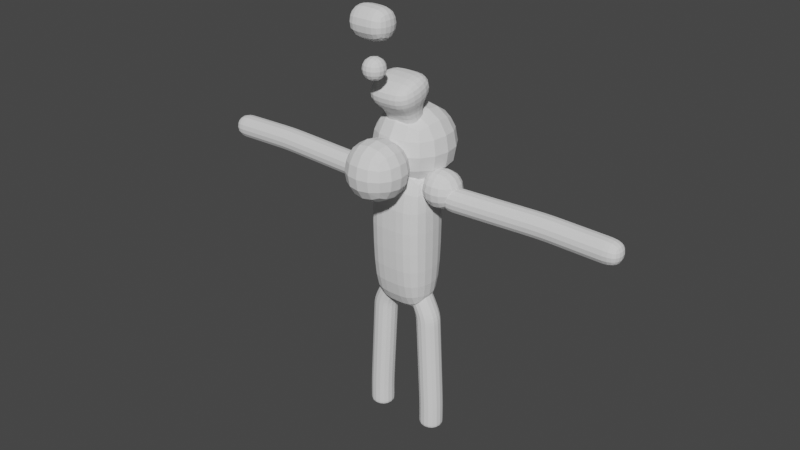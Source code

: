 # Source: 0623_CreatureDoodle.blend  (saved by Blender 3.6.13; exported with 4.5.12 LTS)
import bpy
from mathutils import Matrix  # noqa: F401  (used for matrix-valued properties, if any)

bpy.ops.wm.read_factory_settings(use_empty=True)
scene = bpy.context.scene
scene.name = 'Scene'

# ---- collections
col_collection = bpy.data.collections.new('Collection'); scene.collection.children.link(col_collection)
col_refimages = bpy.data.collections.new('RefImages'); scene.collection.children.link(col_refimages)
col_origin = bpy.data.collections.new('Origin'); scene.collection.children.link(col_origin)

# ---- world
world_world = bpy.data.worlds.new('World'); scene.world = world_world
world_world.use_nodes = True; world_world.node_tree.nodes.clear()
_N = world_world.node_tree.nodes; _L = world_world.node_tree.links
n0 = _N.new('ShaderNodeOutputWorld'); n0.name = 'World Output'; n0.location = (300, 300)
n1 = _N.new('ShaderNodeBackground'); n1.name = 'Background'; n1.location = (10, 300)
n1.inputs[0].default_value = (0.05088, 0.05088, 0.05088, 1.0)
_L.new(n1.outputs[0], n0.inputs[0])
n0.is_active_output = True
world_world.color = (0.05088, 0.05088, 0.05088)
world_world.use_sun_shadow = False
world_world.sun_shadow_jitter_overblur = 0.0

# ---- meshes
me_cube = bpy.data.meshes.new('Cube')
me_cube.from_pydata([(-0.3369, -0.3369, -0.3369), (-0.3369, -0.3369, 0.3369), (-0.3369, 0.3369, -0.3369), (-0.3369, 0.3369, 0.3369), (0.3369, -0.3369, -0.3369), (0.3369, -0.3369, 0.3369), (0.3369, 0.3369, -0.3369), (0.3369, 0.3369, 0.3369), (-0.386, 0.1999, -0.386), (-0.4107, 6.275e-10, -0.4107), (-0.386, -0.1999, -0.386), (-0.386, -0.386, -0.1999), (-0.4107, -0.4107, -1.255e-09), (-0.386, -0.386, 0.1999), (-0.386, -0.1999, 0.386), (-0.4107, -4.392e-09, 0.4107), (-0.386, 0.1999, 0.386), (-0.386, 0.386, 0.1999), (-0.4107, 0.4107, -1.882e-09), (-0.386, 0.386, -0.1999), (0.1999, 0.386, -0.386), (1.067e-08, 0.4107, -0.4107), (-0.1999, 0.386, -0.386), (-0.1999, 0.386, 0.386), (-3.765e-09, 0.4107, 0.4107), (0.1999, 0.386, 0.386), (0.386, 0.386, 0.1999), (0.4107, 0.4107, -1.882e-09), (0.386, 0.386, -0.1999), (0.386, -0.1999, -0.386), (0.4107, -1.129e-08, -0.4107), (0.386, 0.1999, -0.386), (0.386, 0.1999, 0.386), (0.4107, -1.255e-09, 0.4107), (0.386, -0.1999, 0.386), (0.386, -0.386, 0.1999), (0.4107, -0.4107, -1.882e-09), (0.386, -0.386, -0.1999), (-0.1999, -0.386, -0.386), (-8.157e-09, -0.4107, -0.4107), (0.1999, -0.386, -0.386), (0.1999, -0.386, 0.386), (-6.275e-10, -0.4107, 0.4107), (-0.1999, -0.386, 0.386), (-0.4912, -0.213, -0.213), (-0.5268, -0.2245, -3.765e-09), (-0.4912, -0.213, 0.213), (-0.5268, 6.902e-09, -0.2245), (-0.5656, -8.157e-09, 3.765e-09), (-0.5268, -3.765e-09, 0.2245), (-0.4912, 0.213, -0.213), (-0.5268, 0.2245, 7.53e-09), (-0.4912, 0.213, 0.213), (-0.213, 0.4912, -0.213), (-0.2245, 0.5268, -6.275e-09), (-0.213, 0.4912, 0.213), (1.694e-08, 0.5268, -0.2245), (6.275e-09, 0.5656, 3.137e-09), (-3.765e-09, 0.5268, 0.2245), (0.213, 0.4912, -0.213), (0.2245, 0.5268, 5.02e-09), (0.213, 0.4912, 0.213), (0.4912, 0.213, -0.213), (0.5268, 0.2245, -6.275e-09), (0.4912, 0.213, 0.213), (0.5268, -1.945e-08, -0.2245), (0.5656, -8.785e-09, 3.765e-09), (0.5268, 3.765e-09, 0.2245), (0.4912, -0.213, -0.213), (0.5268, -0.2245, 5.02e-09), (0.4912, -0.213, 0.213), (0.213, -0.4912, -0.213), (0.2245, -0.5268, -6.275e-09), (0.213, -0.4912, 0.213), (-1.694e-08, -0.5268, -0.2245), (-6.275e-09, -0.5656, 3.137e-09), (3.765e-09, -0.5268, 0.2245), (-0.213, -0.4912, -0.213), (-0.2245, -0.5268, 5.02e-09), (-0.213, -0.4912, 0.213), (-0.213, 0.213, -0.4912), (-5.02e-09, 0.2245, -0.5268), (0.213, 0.213, -0.4912), (-0.2245, -9.412e-09, -0.5268), (0.0, -3.765e-09, -0.5656), (0.2245, 1.255e-09, -0.5268), (-0.213, -0.213, -0.4912), (8.157e-09, -0.2245, -0.5268), (0.213, -0.213, -0.4912), (0.213, 0.213, 0.4912), (7.53e-09, 0.2245, 0.5268), (-0.213, 0.213, 0.4912), (0.2245, -1.443e-08, 0.5268), (-6.275e-10, -9.412e-09, 0.5656), (-0.2245, 1.255e-09, 0.5268), (0.213, -0.213, 0.4912), (-1.129e-08, -0.2245, 0.5268), (-0.213, -0.213, 0.4912)], [], [(44, 45, 48, 47), (45, 46, 49, 48), (47, 48, 51, 50), (48, 49, 52, 51), (0, 11, 44, 10), (11, 12, 45, 44), (12, 13, 46, 45), (13, 1, 14, 46), (46, 14, 15, 49), (49, 15, 16, 52), (52, 16, 3, 17), (51, 52, 17, 18), (50, 51, 18, 19), (8, 50, 19, 2), (9, 47, 50, 8), (10, 44, 47, 9), (53, 54, 57, 56), (54, 55, 58, 57), (56, 57, 60, 59), (57, 58, 61, 60), (2, 19, 53, 22), (19, 18, 54, 53), (18, 17, 55, 54), (17, 3, 23, 55), (55, 23, 24, 58), (58, 24, 25, 61), (61, 25, 7, 26), (60, 61, 26, 27), (59, 60, 27, 28), (20, 59, 28, 6), (21, 56, 59, 20), (22, 53, 56, 21), (62, 63, 66, 65), (63, 64, 67, 66), (65, 66, 69, 68), (66, 67, 70, 69), (6, 28, 62, 31), (28, 27, 63, 62), (27, 26, 64, 63), (26, 7, 32, 64), (64, 32, 33, 67), (67, 33, 34, 70), (70, 34, 5, 35), (69, 70, 35, 36), (68, 69, 36, 37), (29, 68, 37, 4), (30, 65, 68, 29), (31, 62, 65, 30), (71, 72, 75, 74), (72, 73, 76, 75), (74, 75, 78, 77), (75, 76, 79, 78), (4, 37, 71, 40), (37, 36, 72, 71), (36, 35, 73, 72), (35, 5, 41, 73), (73, 41, 42, 76), (76, 42, 43, 79), (79, 43, 1, 13), (78, 79, 13, 12), (77, 78, 12, 11), (38, 77, 11, 0), (39, 74, 77, 38), (40, 71, 74, 39), (80, 81, 84, 83), (81, 82, 85, 84), (83, 84, 87, 86), (84, 85, 88, 87), (2, 22, 80, 8), (22, 21, 81, 80), (21, 20, 82, 81), (20, 6, 31, 82), (82, 31, 30, 85), (85, 30, 29, 88), (88, 29, 4, 40), (87, 88, 40, 39), (86, 87, 39, 38), (10, 86, 38, 0), (9, 83, 86, 10), (8, 80, 83, 9), (89, 90, 93, 92), (90, 91, 94, 93), (92, 93, 96, 95), (93, 94, 97, 96), (7, 25, 89, 32), (25, 24, 90, 89), (24, 23, 91, 90), (23, 3, 16, 91), (91, 16, 15, 94), (94, 15, 14, 97), (97, 14, 1, 43), (96, 97, 43, 42), (95, 96, 42, 41), (34, 95, 41, 5), (33, 92, 95, 34), (32, 89, 92, 33)])
_uv = me_cube.uv_layers.new(name='UVMap')
_uv.uv.foreach_set('vector', [0.4375, 0.0625, 0.5, 0.0625, 0.5, 0.125, 0.4375, 0.125, 0.5, 0.0625, 0.5625, 0.0625, 0.5625, 0.125, 0.5, 0.125, 0.4375, 0.125, 0.5, 0.125, 0.5, 0.1875, 0.4375, 0.1875, 0.5, 0.125, 0.5625, 0.125, 0.5625, 0.1875, 0.5, 0.1875, 0.375, 0.0, 0.4375, 0.0, 0.4375, 0.0625, 0.375, 0.0625, 0.4375, 0.0, 0.5, 0.0, 0.5, 0.0625, 0.4375, 0.0625, 0.5, 0.0, 0.5625, 0.0, 0.5625, 0.0625, 0.5, 0.0625, 0.5625, 0.0, 0.625, 0.0, 0.625, 0.0625, 0.5625, 0.0625, 0.5625, 0.0625, 0.625, 0.0625, 0.625, 0.125, 0.5625, 0.125, 0.5625, 0.125, 0.625, 0.125, 0.625, 0.1875, 0.5625, 0.1875, 0.5625, 0.1875, 0.625, 0.1875, 0.625, 0.25, 0.5625, 0.25, 0.5, 0.1875, 0.5625, 0.1875, 0.5625, 0.25, 0.5, 0.25, 0.4375, 0.1875, 0.5, 0.1875, 0.5, 0.25, 0.4375, 0.25, 0.375, 0.1875, 0.4375, 0.1875, 0.4375, 0.25, 0.375, 0.25, 0.375, 0.125, 0.4375, 0.125, 0.4375, 0.1875, 0.375, 0.1875, 0.375, 0.0625, 0.4375, 0.0625, 0.4375, 0.125, 0.375, 0.125, 0.4375, 0.3125, 0.5, 0.3125, 0.5, 0.375, 0.4375, 0.375, 0.5, 0.3125, 0.5625, 0.3125, 0.5625, 0.375, 0.5, 0.375, 0.4375, 0.375, 0.5, 0.375, 0.5, 0.4375, 0.4375, 0.4375, 0.5, 0.375, 0.5625, 0.375, 0.5625, 0.4375, 0.5, 0.4375, 0.375, 0.25, 0.4375, 0.25, 0.4375, 0.3125, 0.375, 0.3125, 0.4375, 0.25, 0.5, 0.25, 0.5, 0.3125, 0.4375, 0.3125, 0.5, 0.25, 0.5625, 0.25, 0.5625, 0.3125, 0.5, 0.3125, 0.5625, 0.25, 0.625, 0.25, 0.625, 0.3125, 0.5625, 0.3125, 0.5625, 0.3125, 0.625, 0.3125, 0.625, 0.375, 0.5625, 0.375, 0.5625, 0.375, 0.625, 0.375, 0.625, 0.4375, 0.5625, 0.4375, 0.5625, 0.4375, 0.625, 0.4375, 0.625, 0.5, 0.5625, 0.5, 0.5, 0.4375, 0.5625, 0.4375, 0.5625, 0.5, 0.5, 0.5, 0.4375, 0.4375, 0.5, 0.4375, 0.5, 0.5, 0.4375, 0.5, 0.375, 0.4375, 0.4375, 0.4375, 0.4375, 0.5, 0.375, 0.5, 0.375, 0.375, 0.4375, 0.375, 0.4375, 0.4375, 0.375, 0.4375, 0.375, 0.3125, 0.4375, 0.3125, 0.4375, 0.375, 0.375, 0.375, 0.4375, 0.5625, 0.5, 0.5625, 0.5, 0.625, 0.4375, 0.625, 0.5, 0.5625, 0.5625, 0.5625, 0.5625, 0.625, 0.5, 0.625, 0.4375, 0.625, 0.5, 0.625, 0.5, 0.6875, 0.4375, 0.6875, 0.5, 0.625, 0.5625, 0.625, 0.5625, 0.6875, 0.5, 0.6875, 0.375, 0.5, 0.4375, 0.5, 0.4375, 0.5625, 0.375, 0.5625, 0.4375, 0.5, 0.5, 0.5, 0.5, 0.5625, 0.4375, 0.5625, 0.5, 0.5, 0.5625, 0.5, 0.5625, 0.5625, 0.5, 0.5625, 0.5625, 0.5, 0.625, 0.5, 0.625, 0.5625, 0.5625, 0.5625, 0.5625, 0.5625, 0.625, 0.5625, 0.625, 0.625, 0.5625, 0.625, 0.5625, 0.625, 0.625, 0.625, 0.625, 0.6875, 0.5625, 0.6875, 0.5625, 0.6875, 0.625, 0.6875, 0.625, 0.75, 0.5625, 0.75, 0.5, 0.6875, 0.5625, 0.6875, 0.5625, 0.75, 0.5, 0.75, 0.4375, 0.6875, 0.5, 0.6875, 0.5, 0.75, 0.4375, 0.75, 0.375, 0.6875, 0.4375, 0.6875, 0.4375, 0.75, 0.375, 0.75, 0.375, 0.625, 0.4375, 0.625, 0.4375, 0.6875, 0.375, 0.6875, 0.375, 0.5625, 0.4375, 0.5625, 0.4375, 0.625, 0.375, 0.625, 0.4375, 0.8125, 0.5, 0.8125, 0.5, 0.875, 0.4375, 0.875, 0.5, 0.8125, 0.5625, 0.8125, 0.5625, 0.875, 0.5, 0.875, 0.4375, 0.875, 0.5, 0.875, 0.5, 0.9375, 0.4375, 0.9375, 0.5, 0.875, 0.5625, 0.875, 0.5625, 0.9375, 0.5, 0.9375, 0.375, 0.75, 0.4375, 0.75, 0.4375, 0.8125, 0.375, 0.8125, 0.4375, 0.75, 0.5, 0.75, 0.5, 0.8125, 0.4375, 0.8125, 0.5, 0.75, 0.5625, 0.75, 0.5625, 0.8125, 0.5, 0.8125, 0.5625, 0.75, 0.625, 0.75, 0.625, 0.8125, 0.5625, 0.8125, 0.5625, 0.8125, 0.625, 0.8125, 0.625, 0.875, 0.5625, 0.875, 0.5625, 0.875, 0.625, 0.875, 0.625, 0.9375, 0.5625, 0.9375, 0.5625, 0.9375, 0.625, 0.9375, 0.625, 1.0, 0.5625, 1.0, 0.5, 0.9375, 0.5625, 0.9375, 0.5625, 1.0, 0.5, 1.0, 0.4375, 0.9375, 0.5, 0.9375, 0.5, 1.0, 0.4375, 1.0, 0.375, 0.9375, 0.4375, 0.9375, 0.4375, 1.0, 0.375, 1.0, 0.375, 0.875, 0.4375, 0.875, 0.4375, 0.9375, 0.375, 0.9375, 0.375, 0.8125, 0.4375, 0.8125, 0.4375, 0.875, 0.375, 0.875, 0.1875, 0.5625, 0.25, 0.5625, 0.25, 0.625, 0.1875, 0.625, 0.25, 0.5625, 0.3125, 0.5625, 0.3125, 0.625, 0.25, 0.625, 0.1875, 0.625, 0.25, 0.625, 0.25, 0.6875, 0.1875, 0.6875, 0.25, 0.625, 0.3125, 0.625, 0.3125, 0.6875, 0.25, 0.6875, 0.125, 0.5, 0.1875, 0.5, 0.1875, 0.5625, 0.125, 0.5625, 0.1875, 0.5, 0.25, 0.5, 0.25, 0.5625, 0.1875, 0.5625, 0.25, 0.5, 0.3125, 0.5, 0.3125, 0.5625, 0.25, 0.5625, 0.3125, 0.5, 0.375, 0.5, 0.375, 0.5625, 0.3125, 0.5625, 0.3125, 0.5625, 0.375, 0.5625, 0.375, 0.625, 0.3125, 0.625, 0.3125, 0.625, 0.375, 0.625, 0.375, 0.6875, 0.3125, 0.6875, 0.3125, 0.6875, 0.375, 0.6875, 0.375, 0.75, 0.3125, 0.75, 0.25, 0.6875, 0.3125, 0.6875, 0.3125, 0.75, 0.25, 0.75, 0.1875, 0.6875, 0.25, 0.6875, 0.25, 0.75, 0.1875, 0.75, 0.125, 0.6875, 0.1875, 0.6875, 0.1875, 0.75, 0.125, 0.75, 0.125, 0.625, 0.1875, 0.625, 0.1875, 0.6875, 0.125, 0.6875, 0.125, 0.5625, 0.1875, 0.5625, 0.1875, 0.625, 0.125, 0.625, 0.6875, 0.5625, 0.75, 0.5625, 0.75, 0.625, 0.6875, 0.625, 0.75, 0.5625, 0.8125, 0.5625, 0.8125, 0.625, 0.75, 0.625, 0.6875, 0.625, 0.75, 0.625, 0.75, 0.6875, 0.6875, 0.6875, 0.75, 0.625, 0.8125, 0.625, 0.8125, 0.6875, 0.75, 0.6875, 0.625, 0.5, 0.6875, 0.5, 0.6875, 0.5625, 0.625, 0.5625, 0.6875, 0.5, 0.75, 0.5, 0.75, 0.5625, 0.6875, 0.5625, 0.75, 0.5, 0.8125, 0.5, 0.8125, 0.5625, 0.75, 0.5625, 0.8125, 0.5, 0.875, 0.5, 0.875, 0.5625, 0.8125, 0.5625, 0.8125, 0.5625, 0.875, 0.5625, 0.875, 0.625, 0.8125, 0.625, 0.8125, 0.625, 0.875, 0.625, 0.875, 0.6875, 0.8125, 0.6875, 0.8125, 0.6875, 0.875, 0.6875, 0.875, 0.75, 0.8125, 0.75, 0.75, 0.6875, 0.8125, 0.6875, 0.8125, 0.75, 0.75, 0.75, 0.6875, 0.6875, 0.75, 0.6875, 0.75, 0.75, 0.6875, 0.75, 0.625, 0.6875, 0.6875, 0.6875, 0.6875, 0.75, 0.625, 0.75, 0.625, 0.625, 0.6875, 0.625, 0.6875, 0.6875, 0.625, 0.6875, 0.625, 0.5625, 0.6875, 0.5625, 0.6875, 0.625, 0.625, 0.625])
me_cube.update()
me_cube_001 = bpy.data.meshes.new('Cube.001')
me_cube_001.from_pydata([(0.6503, -0.5452, -1.0), (0.6503, -0.5452, 1.0), (0.6503, 0.5452, -1.0), (0.6503, 0.5452, 1.0), (0.6081, -0.4107, -2.292), (0.6081, 0.4107, -2.292), (0.0, 0.5452, -1.0), (0.0, 0.5452, 1.0), (0.0, -0.5452, -1.0), (0.0, -0.5452, 1.0), (0.0, 0.4107, -2.292), (0.0, -0.4107, -2.292)], [], [(6, 7, 3, 2), (2, 3, 1, 0), (2, 0, 4, 5), (10, 5, 4, 11), (6, 2, 5, 10), (0, 1, 9, 8), (0, 8, 11, 4), (3, 7, 9, 1)])
_uv = me_cube_001.uv_layers.new(name='UVMap')
_uv.uv.foreach_set('vector', [0.375, 0.375, 0.625, 0.375, 0.625, 0.5, 0.375, 0.5, 0.375, 0.5, 0.625, 0.5, 0.625, 0.75, 0.375, 0.75, 0.375, 0.5, 0.375, 0.75, 0.375, 0.75, 0.375, 0.5, 0.25, 0.5, 0.375, 0.5, 0.375, 0.75, 0.25, 0.75, 0.375, 0.375, 0.375, 0.5, 0.375, 0.5, 0.375, 0.375, 0.375, 0.75, 0.625, 0.75, 0.625, 0.875, 0.375, 0.875, 0.375, 0.75, 0.375, 0.875, 0.375, 0.875, 0.375, 0.75, 0.625, 0.5, 0.75, 0.5, 0.75, 0.75, 0.625, 0.75])
me_cube_001.update()
me_cube_002 = bpy.data.meshes.new('Cube.002')
me_cube_002.from_pydata([(-0.2165, -0.2165, -0.2165), (-0.2165, -0.2165, 0.2165), (-0.2165, 0.2165, -0.2165), (-0.2165, 0.2165, 0.2165), (0.2165, -0.2165, -0.2165), (0.2165, -0.2165, 0.2165), (0.2165, 0.2165, -0.2165), (0.2165, 0.2165, 0.2165), (-0.2481, 0.1285, -0.2481), (-0.2639, -1.829e-09, -0.2639), (-0.2481, -0.1285, -0.2481), (-0.2481, -0.2481, -0.1285), (-0.2639, -0.2639, -3.452e-07), (-0.2481, -0.2481, 0.1284), (-0.2481, -0.1285, 0.2481), (-0.2639, -5.056e-09, 0.2639), (-0.2481, 0.1285, 0.2481), (-0.2481, 0.2481, 0.1284), (-0.2639, 0.2639, -3.456e-07), (-0.2481, 0.2481, -0.1285), (0.1285, 0.2481, -0.2481), (-5.055e-08, 0.2639, -0.2639), (-0.1285, 0.2481, -0.2481), (-0.1285, 0.2481, 0.2481), (-5.982e-08, 0.2639, 0.2639), (0.1285, 0.2481, 0.2481), (0.2481, 0.2481, 0.1284), (0.2639, 0.2639, -3.456e-07), (0.2481, 0.2481, -0.1285), (0.2481, -0.1285, -0.2481), (0.2639, -9.491e-09, -0.2639), (0.2481, 0.1285, -0.2481), (0.2481, 0.1285, 0.2481), (0.2639, -3.039e-09, 0.2639), (0.2481, -0.1285, 0.2481), (0.2481, -0.2481, 0.1284), (0.2639, -0.2639, -3.456e-07), (0.2481, -0.2481, -0.1285), (-0.1285, -0.2481, -0.2481), (-6.264e-08, -0.2639, -0.2639), (0.1285, -0.2481, -0.2481), (0.1285, -0.2481, 0.2481), (-5.781e-08, -0.2639, 0.2639), (-0.1285, -0.2481, 0.2481), (-0.3157, -0.1369, -0.1369), (-0.3385, -0.1443, -3.468e-07), (-0.3157, -0.1369, 0.1369), (-0.3385, 2.203e-09, -0.1443), (-0.3635, -7.475e-09, -3.42e-07), (-0.3385, -4.652e-09, 0.1443), (-0.3157, 0.1369, -0.1369), (-0.3385, 0.1443, -3.396e-07), (-0.3157, 0.1369, 0.1369), (-0.1369, 0.3157, -0.1369), (-0.1443, 0.3385, -3.484e-07), (-0.1369, 0.3157, 0.1369), (-4.651e-08, 0.3385, -0.1443), (-5.337e-08, 0.3635, -3.424e-07), (-5.982e-08, 0.3385, 0.1443), (0.1369, 0.3157, -0.1369), (0.1443, 0.3385, -3.412e-07), (0.1369, 0.3157, 0.1369), (0.3157, 0.1369, -0.1369), (0.3385, 0.1443, -3.484e-07), (0.3157, 0.1369, 0.1369), (0.3385, -1.473e-08, -0.1443), (0.3635, -7.878e-09, -3.42e-07), (0.3385, 1.869e-10, 0.1443), (0.3157, -0.1369, -0.1369), (0.3385, -0.1443, -3.412e-07), (0.3157, -0.1369, 0.1369), (0.1369, -0.3157, -0.1369), (0.1443, -0.3385, -3.484e-07), (0.1369, -0.3157, 0.1369), (-6.829e-08, -0.3385, -0.1443), (-6.143e-08, -0.3635, -3.424e-07), (-5.498e-08, -0.3385, 0.1443), (-0.1369, -0.3157, -0.1369), (-0.1443, -0.3385, -3.412e-07), (-0.1369, -0.3157, 0.1369), (-0.1369, 0.1369, -0.3157), (-6.063e-08, 0.1443, -0.3385), (0.1369, 0.1369, -0.3157), (-0.1443, -8.282e-09, -0.3385), (-5.74e-08, -4.652e-09, -0.3635), (0.1443, -1.426e-09, -0.3385), (-0.1369, -0.1369, -0.3157), (-5.216e-08, -0.1443, -0.3385), (0.1369, -0.1369, -0.3157), (0.1369, 0.1369, 0.3157), (-5.256e-08, 0.1443, 0.3385), (-0.1369, 0.1369, 0.3157), (0.1443, -1.151e-08, 0.3385), (-5.781e-08, -8.282e-09, 0.3635), (-0.1443, -1.426e-09, 0.3385), (0.1369, -0.1369, 0.3157), (-6.466e-08, -0.1443, 0.3385), (-0.1369, -0.1369, 0.3157)], [], [(44, 45, 48, 47), (45, 46, 49, 48), (47, 48, 51, 50), (48, 49, 52, 51), (0, 11, 44, 10), (11, 12, 45, 44), (12, 13, 46, 45), (13, 1, 14, 46), (46, 14, 15, 49), (49, 15, 16, 52), (52, 16, 3, 17), (51, 52, 17, 18), (50, 51, 18, 19), (8, 50, 19, 2), (9, 47, 50, 8), (10, 44, 47, 9), (53, 54, 57, 56), (54, 55, 58, 57), (56, 57, 60, 59), (57, 58, 61, 60), (2, 19, 53, 22), (19, 18, 54, 53), (18, 17, 55, 54), (17, 3, 23, 55), (55, 23, 24, 58), (58, 24, 25, 61), (61, 25, 7, 26), (60, 61, 26, 27), (59, 60, 27, 28), (20, 59, 28, 6), (21, 56, 59, 20), (22, 53, 56, 21), (62, 63, 66, 65), (63, 64, 67, 66), (65, 66, 69, 68), (66, 67, 70, 69), (6, 28, 62, 31), (28, 27, 63, 62), (27, 26, 64, 63), (26, 7, 32, 64), (64, 32, 33, 67), (67, 33, 34, 70), (70, 34, 5, 35), (69, 70, 35, 36), (68, 69, 36, 37), (29, 68, 37, 4), (30, 65, 68, 29), (31, 62, 65, 30), (71, 72, 75, 74), (72, 73, 76, 75), (74, 75, 78, 77), (75, 76, 79, 78), (4, 37, 71, 40), (37, 36, 72, 71), (36, 35, 73, 72), (35, 5, 41, 73), (73, 41, 42, 76), (76, 42, 43, 79), (79, 43, 1, 13), (78, 79, 13, 12), (77, 78, 12, 11), (38, 77, 11, 0), (39, 74, 77, 38), (40, 71, 74, 39), (80, 81, 84, 83), (81, 82, 85, 84), (83, 84, 87, 86), (84, 85, 88, 87), (2, 22, 80, 8), (22, 21, 81, 80), (21, 20, 82, 81), (20, 6, 31, 82), (82, 31, 30, 85), (85, 30, 29, 88), (88, 29, 4, 40), (87, 88, 40, 39), (86, 87, 39, 38), (10, 86, 38, 0), (9, 83, 86, 10), (8, 80, 83, 9), (89, 90, 93, 92), (90, 91, 94, 93), (92, 93, 96, 95), (93, 94, 97, 96), (7, 25, 89, 32), (25, 24, 90, 89), (24, 23, 91, 90), (23, 3, 16, 91), (91, 16, 15, 94), (94, 15, 14, 97), (97, 14, 1, 43), (96, 97, 43, 42), (95, 96, 42, 41), (34, 95, 41, 5), (33, 92, 95, 34), (32, 89, 92, 33)])
_uv = me_cube_002.uv_layers.new(name='UVMap')
_uv.uv.foreach_set('vector', [0.4375, 0.0625, 0.5, 0.0625, 0.5, 0.125, 0.4375, 0.125, 0.5, 0.0625, 0.5625, 0.0625, 0.5625, 0.125, 0.5, 0.125, 0.4375, 0.125, 0.5, 0.125, 0.5, 0.1875, 0.4375, 0.1875, 0.5, 0.125, 0.5625, 0.125, 0.5625, 0.1875, 0.5, 0.1875, 0.375, 0.0, 0.4375, 0.0, 0.4375, 0.0625, 0.375, 0.0625, 0.4375, 0.0, 0.5, 0.0, 0.5, 0.0625, 0.4375, 0.0625, 0.5, 0.0, 0.5625, 0.0, 0.5625, 0.0625, 0.5, 0.0625, 0.5625, 0.0, 0.625, 0.0, 0.625, 0.0625, 0.5625, 0.0625, 0.5625, 0.0625, 0.625, 0.0625, 0.625, 0.125, 0.5625, 0.125, 0.5625, 0.125, 0.625, 0.125, 0.625, 0.1875, 0.5625, 0.1875, 0.5625, 0.1875, 0.625, 0.1875, 0.625, 0.25, 0.5625, 0.25, 0.5, 0.1875, 0.5625, 0.1875, 0.5625, 0.25, 0.5, 0.25, 0.4375, 0.1875, 0.5, 0.1875, 0.5, 0.25, 0.4375, 0.25, 0.375, 0.1875, 0.4375, 0.1875, 0.4375, 0.25, 0.375, 0.25, 0.375, 0.125, 0.4375, 0.125, 0.4375, 0.1875, 0.375, 0.1875, 0.375, 0.0625, 0.4375, 0.0625, 0.4375, 0.125, 0.375, 0.125, 0.4375, 0.3125, 0.5, 0.3125, 0.5, 0.375, 0.4375, 0.375, 0.5, 0.3125, 0.5625, 0.3125, 0.5625, 0.375, 0.5, 0.375, 0.4375, 0.375, 0.5, 0.375, 0.5, 0.4375, 0.4375, 0.4375, 0.5, 0.375, 0.5625, 0.375, 0.5625, 0.4375, 0.5, 0.4375, 0.375, 0.25, 0.4375, 0.25, 0.4375, 0.3125, 0.375, 0.3125, 0.4375, 0.25, 0.5, 0.25, 0.5, 0.3125, 0.4375, 0.3125, 0.5, 0.25, 0.5625, 0.25, 0.5625, 0.3125, 0.5, 0.3125, 0.5625, 0.25, 0.625, 0.25, 0.625, 0.3125, 0.5625, 0.3125, 0.5625, 0.3125, 0.625, 0.3125, 0.625, 0.375, 0.5625, 0.375, 0.5625, 0.375, 0.625, 0.375, 0.625, 0.4375, 0.5625, 0.4375, 0.5625, 0.4375, 0.625, 0.4375, 0.625, 0.5, 0.5625, 0.5, 0.5, 0.4375, 0.5625, 0.4375, 0.5625, 0.5, 0.5, 0.5, 0.4375, 0.4375, 0.5, 0.4375, 0.5, 0.5, 0.4375, 0.5, 0.375, 0.4375, 0.4375, 0.4375, 0.4375, 0.5, 0.375, 0.5, 0.375, 0.375, 0.4375, 0.375, 0.4375, 0.4375, 0.375, 0.4375, 0.375, 0.3125, 0.4375, 0.3125, 0.4375, 0.375, 0.375, 0.375, 0.4375, 0.5625, 0.5, 0.5625, 0.5, 0.625, 0.4375, 0.625, 0.5, 0.5625, 0.5625, 0.5625, 0.5625, 0.625, 0.5, 0.625, 0.4375, 0.625, 0.5, 0.625, 0.5, 0.6875, 0.4375, 0.6875, 0.5, 0.625, 0.5625, 0.625, 0.5625, 0.6875, 0.5, 0.6875, 0.375, 0.5, 0.4375, 0.5, 0.4375, 0.5625, 0.375, 0.5625, 0.4375, 0.5, 0.5, 0.5, 0.5, 0.5625, 0.4375, 0.5625, 0.5, 0.5, 0.5625, 0.5, 0.5625, 0.5625, 0.5, 0.5625, 0.5625, 0.5, 0.625, 0.5, 0.625, 0.5625, 0.5625, 0.5625, 0.5625, 0.5625, 0.625, 0.5625, 0.625, 0.625, 0.5625, 0.625, 0.5625, 0.625, 0.625, 0.625, 0.625, 0.6875, 0.5625, 0.6875, 0.5625, 0.6875, 0.625, 0.6875, 0.625, 0.75, 0.5625, 0.75, 0.5, 0.6875, 0.5625, 0.6875, 0.5625, 0.75, 0.5, 0.75, 0.4375, 0.6875, 0.5, 0.6875, 0.5, 0.75, 0.4375, 0.75, 0.375, 0.6875, 0.4375, 0.6875, 0.4375, 0.75, 0.375, 0.75, 0.375, 0.625, 0.4375, 0.625, 0.4375, 0.6875, 0.375, 0.6875, 0.375, 0.5625, 0.4375, 0.5625, 0.4375, 0.625, 0.375, 0.625, 0.4375, 0.8125, 0.5, 0.8125, 0.5, 0.875, 0.4375, 0.875, 0.5, 0.8125, 0.5625, 0.8125, 0.5625, 0.875, 0.5, 0.875, 0.4375, 0.875, 0.5, 0.875, 0.5, 0.9375, 0.4375, 0.9375, 0.5, 0.875, 0.5625, 0.875, 0.5625, 0.9375, 0.5, 0.9375, 0.375, 0.75, 0.4375, 0.75, 0.4375, 0.8125, 0.375, 0.8125, 0.4375, 0.75, 0.5, 0.75, 0.5, 0.8125, 0.4375, 0.8125, 0.5, 0.75, 0.5625, 0.75, 0.5625, 0.8125, 0.5, 0.8125, 0.5625, 0.75, 0.625, 0.75, 0.625, 0.8125, 0.5625, 0.8125, 0.5625, 0.8125, 0.625, 0.8125, 0.625, 0.875, 0.5625, 0.875, 0.5625, 0.875, 0.625, 0.875, 0.625, 0.9375, 0.5625, 0.9375, 0.5625, 0.9375, 0.625, 0.9375, 0.625, 1.0, 0.5625, 1.0, 0.5, 0.9375, 0.5625, 0.9375, 0.5625, 1.0, 0.5, 1.0, 0.4375, 0.9375, 0.5, 0.9375, 0.5, 1.0, 0.4375, 1.0, 0.375, 0.9375, 0.4375, 0.9375, 0.4375, 1.0, 0.375, 1.0, 0.375, 0.875, 0.4375, 0.875, 0.4375, 0.9375, 0.375, 0.9375, 0.375, 0.8125, 0.4375, 0.8125, 0.4375, 0.875, 0.375, 0.875, 0.1875, 0.5625, 0.25, 0.5625, 0.25, 0.625, 0.1875, 0.625, 0.25, 0.5625, 0.3125, 0.5625, 0.3125, 0.625, 0.25, 0.625, 0.1875, 0.625, 0.25, 0.625, 0.25, 0.6875, 0.1875, 0.6875, 0.25, 0.625, 0.3125, 0.625, 0.3125, 0.6875, 0.25, 0.6875, 0.125, 0.5, 0.1875, 0.5, 0.1875, 0.5625, 0.125, 0.5625, 0.1875, 0.5, 0.25, 0.5, 0.25, 0.5625, 0.1875, 0.5625, 0.25, 0.5, 0.3125, 0.5, 0.3125, 0.5625, 0.25, 0.5625, 0.3125, 0.5, 0.375, 0.5, 0.375, 0.5625, 0.3125, 0.5625, 0.3125, 0.5625, 0.375, 0.5625, 0.375, 0.625, 0.3125, 0.625, 0.3125, 0.625, 0.375, 0.625, 0.375, 0.6875, 0.3125, 0.6875, 0.3125, 0.6875, 0.375, 0.6875, 0.375, 0.75, 0.3125, 0.75, 0.25, 0.6875, 0.3125, 0.6875, 0.3125, 0.75, 0.25, 0.75, 0.1875, 0.6875, 0.25, 0.6875, 0.25, 0.75, 0.1875, 0.75, 0.125, 0.6875, 0.1875, 0.6875, 0.1875, 0.75, 0.125, 0.75, 0.125, 0.625, 0.1875, 0.625, 0.1875, 0.6875, 0.125, 0.6875, 0.125, 0.5625, 0.1875, 0.5625, 0.1875, 0.625, 0.125, 0.625, 0.6875, 0.5625, 0.75, 0.5625, 0.75, 0.625, 0.6875, 0.625, 0.75, 0.5625, 0.8125, 0.5625, 0.8125, 0.625, 0.75, 0.625, 0.6875, 0.625, 0.75, 0.625, 0.75, 0.6875, 0.6875, 0.6875, 0.75, 0.625, 0.8125, 0.625, 0.8125, 0.6875, 0.75, 0.6875, 0.625, 0.5, 0.6875, 0.5, 0.6875, 0.5625, 0.625, 0.5625, 0.6875, 0.5, 0.75, 0.5, 0.75, 0.5625, 0.6875, 0.5625, 0.75, 0.5, 0.8125, 0.5, 0.8125, 0.5625, 0.75, 0.5625, 0.8125, 0.5, 0.875, 0.5, 0.875, 0.5625, 0.8125, 0.5625, 0.8125, 0.5625, 0.875, 0.5625, 0.875, 0.625, 0.8125, 0.625, 0.8125, 0.625, 0.875, 0.625, 0.875, 0.6875, 0.8125, 0.6875, 0.8125, 0.6875, 0.875, 0.6875, 0.875, 0.75, 0.8125, 0.75, 0.75, 0.6875, 0.8125, 0.6875, 0.8125, 0.75, 0.75, 0.75, 0.6875, 0.6875, 0.75, 0.6875, 0.75, 0.75, 0.6875, 0.75, 0.625, 0.6875, 0.6875, 0.6875, 0.6875, 0.75, 0.625, 0.75, 0.625, 0.625, 0.6875, 0.625, 0.6875, 0.6875, 0.625, 0.6875, 0.625, 0.5625, 0.6875, 0.5625, 0.6875, 0.625, 0.625, 0.625])
me_cube_002.update()
me_cube_003 = bpy.data.meshes.new('Cube.003')
me_cube_003.from_pydata([(-0.4576, -0.4576, -0.4576), (-0.4576, -0.4576, 0.4576), (-0.4576, 0.4576, -0.4576), (-0.4576, 0.4576, 0.4576), (0.4576, -0.4576, -0.4576), (0.4576, -0.4576, 0.4576), (0.4576, 0.4576, -0.4576), (0.4576, 0.4576, 0.4576), (-0.5243, 0.2715, -0.5243), (-0.5578, 1.524e-08, -0.5578), (-0.5243, -0.2715, -0.5243), (-0.5243, -0.5243, -0.2715), (-0.5578, -0.5578, -2.894e-07), (-0.5243, -0.5243, 0.2715), (-0.5243, -0.2715, 0.5243), (-0.5578, 8.421e-09, 0.5578), (-0.5243, 0.2715, 0.5243), (-0.5243, 0.5243, 0.2715), (-0.5578, 0.5578, -2.903e-07), (-0.5243, 0.5243, -0.2715), (0.2715, 0.5243, -0.5243), (1.569e-08, 0.5578, -0.5578), (-0.2715, 0.5243, -0.5243), (-0.2715, 0.5243, 0.5243), (-3.915e-09, 0.5578, 0.5578), (0.2715, 0.5243, 0.5243), (0.5243, 0.5243, 0.2715), (0.5578, 0.5578, -2.903e-07), (0.5243, 0.5243, -0.2715), (0.5243, -0.2715, -0.5243), (0.5578, -9.545e-10, -0.5578), (0.5243, 0.2715, -0.5243), (0.5243, 0.2715, 0.5243), (0.5578, 1.268e-08, 0.5578), (0.5243, -0.2715, 0.5243), (0.5243, -0.5243, 0.2715), (0.5578, -0.5578, -2.903e-07), (0.5243, -0.5243, -0.2715), (-0.2715, -0.5243, -0.5243), (-9.881e-09, -0.5578, -0.5578), (0.2715, -0.5243, -0.5243), (0.2715, -0.5243, 0.5243), (3.461e-10, -0.5578, 0.5578), (-0.2715, -0.5243, 0.5243), (-0.6671, -0.2893, -0.2893), (-0.7155, -0.3049, -2.928e-07), (-0.6671, -0.2893, 0.2893), (-0.7155, 2.376e-08, -0.3049), (-0.7683, 3.307e-09, -2.826e-07), (-0.7155, 9.273e-09, 0.3049), (-0.6671, 0.2893, -0.2893), (-0.7155, 0.3049, -2.775e-07), (-0.6671, 0.2893, 0.2893), (-0.2893, 0.6671, -0.2893), (-0.3049, 0.7155, -2.963e-07), (-0.2893, 0.6671, 0.2893), (2.421e-08, 0.7155, -0.3049), (9.721e-09, 0.7683, -2.835e-07), (-3.915e-09, 0.7155, 0.3049), (0.2893, 0.6671, -0.2893), (0.3049, 0.7155, -2.809e-07), (0.2893, 0.6671, 0.2893), (0.6671, 0.2893, -0.2893), (0.7155, 0.3049, -2.963e-07), (0.6671, 0.2893, 0.2893), (0.7155, -1.203e-08, -0.3049), (0.7683, 2.455e-09, -2.826e-07), (0.7155, 1.95e-08, 0.3049), (0.6671, -0.2893, -0.2893), (0.7155, -0.3049, -2.809e-07), (0.6671, -0.2893, 0.2893), (0.2893, -0.6671, -0.2893), (0.3049, -0.7155, -2.963e-07), (0.2893, -0.6671, 0.2893), (-2.181e-08, -0.7155, -0.3049), (-7.324e-09, -0.7683, -2.835e-07), (6.312e-09, -0.7155, 0.3049), (-0.2893, -0.6671, -0.2893), (-0.3049, -0.7155, -2.809e-07), (-0.2893, -0.6671, 0.2893), (-0.2893, 0.2893, -0.6671), (-5.62e-09, 0.3049, -0.7155), (0.2893, 0.2893, -0.6671), (-0.3049, 1.602e-09, -0.7155), (1.198e-09, 9.273e-09, -0.7683), (0.3049, 1.609e-08, -0.7155), (-0.2893, -0.2893, -0.6671), (1.228e-08, -0.3049, -0.7155), (0.2893, -0.2893, -0.6671), (0.2893, 0.2893, 0.6671), (1.143e-08, 0.3049, 0.7155), (-0.2893, 0.2893, 0.6671), (0.3049, -5.216e-09, 0.7155), (3.461e-10, 1.602e-09, 0.7683), (-0.3049, 1.609e-08, 0.7155), (0.2893, -0.2893, 0.6671), (-1.414e-08, -0.3049, 0.7155), (-0.2893, -0.2893, 0.6671)], [], [(44, 45, 48, 47), (45, 46, 49, 48), (47, 48, 51, 50), (48, 49, 52, 51), (0, 11, 44, 10), (11, 12, 45, 44), (12, 13, 46, 45), (13, 1, 14, 46), (46, 14, 15, 49), (49, 15, 16, 52), (52, 16, 3, 17), (51, 52, 17, 18), (50, 51, 18, 19), (8, 50, 19, 2), (9, 47, 50, 8), (10, 44, 47, 9), (53, 54, 57, 56), (54, 55, 58, 57), (56, 57, 60, 59), (57, 58, 61, 60), (2, 19, 53, 22), (19, 18, 54, 53), (18, 17, 55, 54), (17, 3, 23, 55), (55, 23, 24, 58), (58, 24, 25, 61), (61, 25, 7, 26), (60, 61, 26, 27), (59, 60, 27, 28), (20, 59, 28, 6), (21, 56, 59, 20), (22, 53, 56, 21), (62, 63, 66, 65), (63, 64, 67, 66), (65, 66, 69, 68), (66, 67, 70, 69), (6, 28, 62, 31), (28, 27, 63, 62), (27, 26, 64, 63), (26, 7, 32, 64), (64, 32, 33, 67), (67, 33, 34, 70), (70, 34, 5, 35), (69, 70, 35, 36), (68, 69, 36, 37), (29, 68, 37, 4), (30, 65, 68, 29), (31, 62, 65, 30), (71, 72, 75, 74), (72, 73, 76, 75), (74, 75, 78, 77), (75, 76, 79, 78), (4, 37, 71, 40), (37, 36, 72, 71), (36, 35, 73, 72), (35, 5, 41, 73), (73, 41, 42, 76), (76, 42, 43, 79), (79, 43, 1, 13), (78, 79, 13, 12), (77, 78, 12, 11), (38, 77, 11, 0), (39, 74, 77, 38), (40, 71, 74, 39), (80, 81, 84, 83), (81, 82, 85, 84), (83, 84, 87, 86), (84, 85, 88, 87), (2, 22, 80, 8), (22, 21, 81, 80), (21, 20, 82, 81), (20, 6, 31, 82), (82, 31, 30, 85), (85, 30, 29, 88), (88, 29, 4, 40), (87, 88, 40, 39), (86, 87, 39, 38), (10, 86, 38, 0), (9, 83, 86, 10), (8, 80, 83, 9), (89, 90, 93, 92), (90, 91, 94, 93), (92, 93, 96, 95), (93, 94, 97, 96), (7, 25, 89, 32), (25, 24, 90, 89), (24, 23, 91, 90), (23, 3, 16, 91), (91, 16, 15, 94), (94, 15, 14, 97), (97, 14, 1, 43), (96, 97, 43, 42), (95, 96, 42, 41), (34, 95, 41, 5), (33, 92, 95, 34), (32, 89, 92, 33)])
_uv = me_cube_003.uv_layers.new(name='UVMap')
_uv.uv.foreach_set('vector', [0.4375, 0.0625, 0.5, 0.0625, 0.5, 0.125, 0.4375, 0.125, 0.5, 0.0625, 0.5625, 0.0625, 0.5625, 0.125, 0.5, 0.125, 0.4375, 0.125, 0.5, 0.125, 0.5, 0.1875, 0.4375, 0.1875, 0.5, 0.125, 0.5625, 0.125, 0.5625, 0.1875, 0.5, 0.1875, 0.375, 0.0, 0.4375, 0.0, 0.4375, 0.0625, 0.375, 0.0625, 0.4375, 0.0, 0.5, 0.0, 0.5, 0.0625, 0.4375, 0.0625, 0.5, 0.0, 0.5625, 0.0, 0.5625, 0.0625, 0.5, 0.0625, 0.5625, 0.0, 0.625, 0.0, 0.625, 0.0625, 0.5625, 0.0625, 0.5625, 0.0625, 0.625, 0.0625, 0.625, 0.125, 0.5625, 0.125, 0.5625, 0.125, 0.625, 0.125, 0.625, 0.1875, 0.5625, 0.1875, 0.5625, 0.1875, 0.625, 0.1875, 0.625, 0.25, 0.5625, 0.25, 0.5, 0.1875, 0.5625, 0.1875, 0.5625, 0.25, 0.5, 0.25, 0.4375, 0.1875, 0.5, 0.1875, 0.5, 0.25, 0.4375, 0.25, 0.375, 0.1875, 0.4375, 0.1875, 0.4375, 0.25, 0.375, 0.25, 0.375, 0.125, 0.4375, 0.125, 0.4375, 0.1875, 0.375, 0.1875, 0.375, 0.0625, 0.4375, 0.0625, 0.4375, 0.125, 0.375, 0.125, 0.4375, 0.3125, 0.5, 0.3125, 0.5, 0.375, 0.4375, 0.375, 0.5, 0.3125, 0.5625, 0.3125, 0.5625, 0.375, 0.5, 0.375, 0.4375, 0.375, 0.5, 0.375, 0.5, 0.4375, 0.4375, 0.4375, 0.5, 0.375, 0.5625, 0.375, 0.5625, 0.4375, 0.5, 0.4375, 0.375, 0.25, 0.4375, 0.25, 0.4375, 0.3125, 0.375, 0.3125, 0.4375, 0.25, 0.5, 0.25, 0.5, 0.3125, 0.4375, 0.3125, 0.5, 0.25, 0.5625, 0.25, 0.5625, 0.3125, 0.5, 0.3125, 0.5625, 0.25, 0.625, 0.25, 0.625, 0.3125, 0.5625, 0.3125, 0.5625, 0.3125, 0.625, 0.3125, 0.625, 0.375, 0.5625, 0.375, 0.5625, 0.375, 0.625, 0.375, 0.625, 0.4375, 0.5625, 0.4375, 0.5625, 0.4375, 0.625, 0.4375, 0.625, 0.5, 0.5625, 0.5, 0.5, 0.4375, 0.5625, 0.4375, 0.5625, 0.5, 0.5, 0.5, 0.4375, 0.4375, 0.5, 0.4375, 0.5, 0.5, 0.4375, 0.5, 0.375, 0.4375, 0.4375, 0.4375, 0.4375, 0.5, 0.375, 0.5, 0.375, 0.375, 0.4375, 0.375, 0.4375, 0.4375, 0.375, 0.4375, 0.375, 0.3125, 0.4375, 0.3125, 0.4375, 0.375, 0.375, 0.375, 0.4375, 0.5625, 0.5, 0.5625, 0.5, 0.625, 0.4375, 0.625, 0.5, 0.5625, 0.5625, 0.5625, 0.5625, 0.625, 0.5, 0.625, 0.4375, 0.625, 0.5, 0.625, 0.5, 0.6875, 0.4375, 0.6875, 0.5, 0.625, 0.5625, 0.625, 0.5625, 0.6875, 0.5, 0.6875, 0.375, 0.5, 0.4375, 0.5, 0.4375, 0.5625, 0.375, 0.5625, 0.4375, 0.5, 0.5, 0.5, 0.5, 0.5625, 0.4375, 0.5625, 0.5, 0.5, 0.5625, 0.5, 0.5625, 0.5625, 0.5, 0.5625, 0.5625, 0.5, 0.625, 0.5, 0.625, 0.5625, 0.5625, 0.5625, 0.5625, 0.5625, 0.625, 0.5625, 0.625, 0.625, 0.5625, 0.625, 0.5625, 0.625, 0.625, 0.625, 0.625, 0.6875, 0.5625, 0.6875, 0.5625, 0.6875, 0.625, 0.6875, 0.625, 0.75, 0.5625, 0.75, 0.5, 0.6875, 0.5625, 0.6875, 0.5625, 0.75, 0.5, 0.75, 0.4375, 0.6875, 0.5, 0.6875, 0.5, 0.75, 0.4375, 0.75, 0.375, 0.6875, 0.4375, 0.6875, 0.4375, 0.75, 0.375, 0.75, 0.375, 0.625, 0.4375, 0.625, 0.4375, 0.6875, 0.375, 0.6875, 0.375, 0.5625, 0.4375, 0.5625, 0.4375, 0.625, 0.375, 0.625, 0.4375, 0.8125, 0.5, 0.8125, 0.5, 0.875, 0.4375, 0.875, 0.5, 0.8125, 0.5625, 0.8125, 0.5625, 0.875, 0.5, 0.875, 0.4375, 0.875, 0.5, 0.875, 0.5, 0.9375, 0.4375, 0.9375, 0.5, 0.875, 0.5625, 0.875, 0.5625, 0.9375, 0.5, 0.9375, 0.375, 0.75, 0.4375, 0.75, 0.4375, 0.8125, 0.375, 0.8125, 0.4375, 0.75, 0.5, 0.75, 0.5, 0.8125, 0.4375, 0.8125, 0.5, 0.75, 0.5625, 0.75, 0.5625, 0.8125, 0.5, 0.8125, 0.5625, 0.75, 0.625, 0.75, 0.625, 0.8125, 0.5625, 0.8125, 0.5625, 0.8125, 0.625, 0.8125, 0.625, 0.875, 0.5625, 0.875, 0.5625, 0.875, 0.625, 0.875, 0.625, 0.9375, 0.5625, 0.9375, 0.5625, 0.9375, 0.625, 0.9375, 0.625, 1.0, 0.5625, 1.0, 0.5, 0.9375, 0.5625, 0.9375, 0.5625, 1.0, 0.5, 1.0, 0.4375, 0.9375, 0.5, 0.9375, 0.5, 1.0, 0.4375, 1.0, 0.375, 0.9375, 0.4375, 0.9375, 0.4375, 1.0, 0.375, 1.0, 0.375, 0.875, 0.4375, 0.875, 0.4375, 0.9375, 0.375, 0.9375, 0.375, 0.8125, 0.4375, 0.8125, 0.4375, 0.875, 0.375, 0.875, 0.1875, 0.5625, 0.25, 0.5625, 0.25, 0.625, 0.1875, 0.625, 0.25, 0.5625, 0.3125, 0.5625, 0.3125, 0.625, 0.25, 0.625, 0.1875, 0.625, 0.25, 0.625, 0.25, 0.6875, 0.1875, 0.6875, 0.25, 0.625, 0.3125, 0.625, 0.3125, 0.6875, 0.25, 0.6875, 0.125, 0.5, 0.1875, 0.5, 0.1875, 0.5625, 0.125, 0.5625, 0.1875, 0.5, 0.25, 0.5, 0.25, 0.5625, 0.1875, 0.5625, 0.25, 0.5, 0.3125, 0.5, 0.3125, 0.5625, 0.25, 0.5625, 0.3125, 0.5, 0.375, 0.5, 0.375, 0.5625, 0.3125, 0.5625, 0.3125, 0.5625, 0.375, 0.5625, 0.375, 0.625, 0.3125, 0.625, 0.3125, 0.625, 0.375, 0.625, 0.375, 0.6875, 0.3125, 0.6875, 0.3125, 0.6875, 0.375, 0.6875, 0.375, 0.75, 0.3125, 0.75, 0.25, 0.6875, 0.3125, 0.6875, 0.3125, 0.75, 0.25, 0.75, 0.1875, 0.6875, 0.25, 0.6875, 0.25, 0.75, 0.1875, 0.75, 0.125, 0.6875, 0.1875, 0.6875, 0.1875, 0.75, 0.125, 0.75, 0.125, 0.625, 0.1875, 0.625, 0.1875, 0.6875, 0.125, 0.6875, 0.125, 0.5625, 0.1875, 0.5625, 0.1875, 0.625, 0.125, 0.625, 0.6875, 0.5625, 0.75, 0.5625, 0.75, 0.625, 0.6875, 0.625, 0.75, 0.5625, 0.8125, 0.5625, 0.8125, 0.625, 0.75, 0.625, 0.6875, 0.625, 0.75, 0.625, 0.75, 0.6875, 0.6875, 0.6875, 0.75, 0.625, 0.8125, 0.625, 0.8125, 0.6875, 0.75, 0.6875, 0.625, 0.5, 0.6875, 0.5, 0.6875, 0.5625, 0.625, 0.5625, 0.6875, 0.5, 0.75, 0.5, 0.75, 0.5625, 0.6875, 0.5625, 0.75, 0.5, 0.8125, 0.5, 0.8125, 0.5625, 0.75, 0.5625, 0.8125, 0.5, 0.875, 0.5, 0.875, 0.5625, 0.8125, 0.5625, 0.8125, 0.5625, 0.875, 0.5625, 0.875, 0.625, 0.8125, 0.625, 0.8125, 0.625, 0.875, 0.625, 0.875, 0.6875, 0.8125, 0.6875, 0.8125, 0.6875, 0.875, 0.6875, 0.875, 0.75, 0.8125, 0.75, 0.75, 0.6875, 0.8125, 0.6875, 0.8125, 0.75, 0.75, 0.75, 0.6875, 0.6875, 0.75, 0.6875, 0.75, 0.75, 0.6875, 0.75, 0.625, 0.6875, 0.6875, 0.6875, 0.6875, 0.75, 0.625, 0.75, 0.625, 0.625, 0.6875, 0.625, 0.6875, 0.6875, 0.625, 0.6875, 0.625, 0.5625, 0.6875, 0.5625, 0.6875, 0.625, 0.625, 0.625])
me_cube_003.update()
me_cube_005 = bpy.data.meshes.new('Cube.005')
me_cube_005.from_pydata([(0.0, 0.0, 0.0), (0.1229, 2.667e-07, -2.315), (-0.2363, -2.159e-08, 0.1607), (0.1229, 2.667e-07, -2.722), (0.1229, 2.667e-07, -2.826)], [(0, 1), (2, 0), (1, 3), (3, 4)], [])
_uv = me_cube_005.uv_layers.new(name='UVMap')
_uv.uv.foreach_set('vector', [])
me_cube_005.update()
me_cube_006 = bpy.data.meshes.new('Cube.006')
me_cube_006.from_pydata([(0.0, 0.0, 0.0), (2.134, 0.07561, 0.04211), (3.645, 0.09451, -0.004778), (3.246, 0.08951, 0.007625)], [(0, 1), (3, 2), (1, 3)], [])
_uv = me_cube_006.uv_layers.new(name='UVMap')
_uv.uv.foreach_set('vector', [])
me_cube_006.update()
me_cube_004 = bpy.data.meshes.new('Cube.004')
me_cube_004.from_pydata([(0.0, 0.0, 0.0)], [], [])
_uv = me_cube_004.uv_layers.new(name='UVMap')
_uv.uv.foreach_set('vector', [])
me_cube_004.update()
me_cube_007 = bpy.data.meshes.new('Cube.007')
me_cube_007.from_pydata([(0.425, -0.3257, -0.3257), (0.425, -0.3257, 0.3257), (0.425, 0.3257, -0.3257), (0.425, 0.3257, 0.3257), (0.0, 0.3257, -0.3257), (0.0, 0.3257, 0.3257), (0.0, -0.3257, -0.3257), (0.0, -0.3257, 0.3257)], [], [(4, 5, 3, 2), (2, 3, 1, 0), (4, 2, 0, 6), (0, 1, 7, 6), (3, 5, 7, 1)])
_uv = me_cube_007.uv_layers.new(name='UVMap')
_uv.uv.foreach_set('vector', [0.375, 0.375, 0.625, 0.375, 0.625, 0.5, 0.375, 0.5, 0.375, 0.5, 0.625, 0.5, 0.625, 0.75, 0.375, 0.75, 0.25, 0.5, 0.375, 0.5, 0.375, 0.75, 0.25, 0.75, 0.375, 0.75, 0.625, 0.75, 0.625, 0.875, 0.375, 0.875, 0.625, 0.5, 0.75, 0.5, 0.75, 0.75, 0.625, 0.75])
me_cube_007.update()
me_cube_008 = bpy.data.meshes.new('Cube.008')
me_cube_008.from_pydata([(0.425, -0.2146, -0.656), (0.5076, -0.7308, 0.7536), (0.425, 0.4138, -0.4844), (0.5076, 0.1419, 0.9919), (0.0, 0.4138, -0.4844), (0.0, 0.1419, 0.9919), (0.0, -0.2146, -0.656), (0.0, -0.7308, 0.7536), (0.3058, 0.02775, 0.2765), (0.3058, -0.2689, 0.1955), (0.0, -0.2689, 0.1955), (0.0, 0.02775, 0.2765), (0.5273, 0.2897, 0.5662), (0.5273, -0.6417, 0.3119), (0.0, -0.6417, 0.3119), (0.0, 0.2897, 0.5662)], [], [(15, 5, 3, 12), (12, 3, 1, 13), (4, 2, 0, 6), (13, 1, 7, 14), (3, 5, 7, 1), (0, 9, 10, 6), (2, 8, 9, 0), (4, 11, 8, 2), (9, 13, 14, 10), (8, 12, 13, 9), (11, 15, 12, 8)])
_uv = me_cube_008.uv_layers.new(name='UVMap')
_uv.uv.foreach_set('vector', [0.5886, 0.375, 0.625, 0.375, 0.625, 0.5, 0.5886, 0.5, 0.5886, 0.5, 0.625, 0.5, 0.625, 0.75, 0.5886, 0.75, 0.25, 0.5, 0.375, 0.5, 0.375, 0.75, 0.25, 0.75, 0.5886, 0.75, 0.625, 0.75, 0.625, 0.875, 0.5886, 0.875, 0.625, 0.5, 0.75, 0.5, 0.75, 0.75, 0.625, 0.75, 0.375, 0.75, 0.5522, 0.75, 0.5522, 0.875, 0.375, 0.875, 0.375, 0.5, 0.5522, 0.5, 0.5522, 0.75, 0.375, 0.75, 0.375, 0.375, 0.5522, 0.375, 0.5522, 0.5, 0.375, 0.5, 0.5522, 0.75, 0.5886, 0.75, 0.5886, 0.875, 0.5522, 0.875, 0.5522, 0.5, 0.5886, 0.5, 0.5886, 0.75, 0.5522, 0.75, 0.5522, 0.375, 0.5886, 0.375, 0.5886, 0.5, 0.5522, 0.5])
me_cube_008.update()

# ---- objects
ob_cube = bpy.data.objects.new('Cube', me_cube)
ob_cube_001 = bpy.data.objects.new('Cube.001', me_cube_001)
ob_cube_002 = bpy.data.objects.new('Cube.002', me_cube_002)
ob_cube_003 = bpy.data.objects.new('Cube.003', me_cube_003)
ob_cube_005 = bpy.data.objects.new('Cube.005', me_cube_005)
ob_cube_006 = bpy.data.objects.new('Cube.006', me_cube_006)
ob_empty = bpy.data.objects.new('Empty', None)
ob_empty_001 = bpy.data.objects.new('Empty.001', None)
ob_mergedcenter = bpy.data.objects.new('MergedCenter', me_cube_004)
ob_cube_004 = bpy.data.objects.new('Cube.004', me_cube_007)
ob_cube_007 = bpy.data.objects.new('Cube.007', me_cube_008)

# ---- transforms, parenting, visibility, modifiers, constraints
ob_cube.location = (-1.511e-16, -0.8411, 2.502)
ob_cube_001.location = (0.0, 0.0, 1.633)
_m = ob_cube_001.modifiers.new('Subdivision', 'SUBSURF')
_m.levels = 2
_m = ob_cube_001.modifiers.new('Mirror', 'MIRROR')
_m.use_clip = True
ob_cube_002.location = (0.8269, 1.481e-07, 2.08)
_m = ob_cube_002.modifiers.new('Mirror', 'MIRROR')
_m.mirror_object = ob_cube_001
ob_cube_003.location = (-1.07e-16, 0.2174, 2.701)
ob_cube_005.location = (0.5103, 0.009451, -0.4064)
_m = ob_cube_005.modifiers.new('Skin', 'SKIN')
_m = ob_cube_005.modifiers.new('Subdivision', 'SUBSURF')
_m.levels = 2
_m = ob_cube_005.modifiers.new('Mirror', 'MIRROR')
_m.mirror_object = ob_cube_001
ob_cube_006.location = (0.8647, -0.04725, 1.956)
_m = ob_cube_006.modifiers.new('Skin', 'SKIN')
_m = ob_cube_006.modifiers.new('Subdivision', 'SUBSURF')
_m.levels = 2
_m = ob_cube_006.modifiers.new('Mirror', 'MIRROR')
_m.mirror_object = ob_cube_001
ob_empty.location = (-0.256, 5.161, 0.0)
ob_empty.rotation_euler = (1.571, -0.0, -0.0)
ob_empty.empty_display_type = 'IMAGE'
ob_empty.empty_display_size = 7.5
ob_empty.empty_image_depth = 'FRONT'
ob_empty.use_empty_image_alpha = True
ob_empty.color = (1.0, 1.0, 1.0, 0.35)
ob_empty_001.location = (-7.235, 3.136, 0.0)
ob_empty_001.rotation_euler = (1.571, -0.0, -0.0)
ob_empty_001.empty_display_type = 'IMAGE'
ob_empty_001.empty_display_size = 7.5
ob_empty_001.empty_image_depth = 'FRONT'
ob_empty_001.use_empty_image_alpha = True
ob_empty_001.color = (1.0, 1.0, 1.0, 0.3)
ob_mergedcenter.location = (0.0, -0.8884, 4.391)
_m = ob_mergedcenter.modifiers.new('Skin', 'SKIN')
_m = ob_mergedcenter.modifiers.new('Subdivision', 'SUBSURF')
_m.levels = 2
ob_cube_004.location = (3.462e-16, -0.9136, 5.206)
_m = ob_cube_004.modifiers.new('Mirror', 'MIRROR')
_m.use_clip = True
_m = ob_cube_004.modifiers.new('Subdivision', 'SUBSURF')
_m.levels = 2
ob_cube_007.location = (-6.575e-17, -0.001575, 3.247)
_m = ob_cube_007.modifiers.new('Mirror', 'MIRROR')
_m.use_clip = True
_m = ob_cube_007.modifiers.new('Subdivision', 'SUBSURF')
_m.levels = 2

# ---- collection membership
col_collection.objects.link(ob_cube)
col_collection.objects.link(ob_cube_001)
col_collection.objects.link(ob_cube_002)
col_collection.objects.link(ob_cube_003)
col_collection.objects.link(ob_cube_005)
col_collection.objects.link(ob_cube_006)
col_refimages.objects.link(ob_empty)
col_refimages.objects.link(ob_empty_001)
col_origin.objects.link(ob_mergedcenter)
col_origin.objects.link(ob_cube_004)
col_origin.objects.link(ob_cube_007)

# ---- scene / render settings (as saved in the file)
scene.frame_start = 1; scene.frame_end = 250; scene.frame_set(1)
scene.render.engine = 'BLENDER_EEVEE_NEXT'
scene.cycles.sampling_pattern = 'TABULATED_SOBOL'
scene.view_settings.view_transform = 'Filmic'
bpy.context.view_layer.update()

# ---- added for rendering (the .blend has no active camera and no usable light): camera, sun
cam_auto = bpy.data.cameras.new('AutoCamera')
cam_auto.lens = 50.0
cam_auto.sensor_width = 36.0
cam_auto.clip_end = 1000.0
ob_auto_camera = bpy.data.objects.new('AutoCamera', cam_auto)
scene.collection.objects.link(ob_auto_camera)
ob_auto_camera.location = (11.7976, -14.3677, 10.592)
ob_auto_camera.rotation_euler = (1.09748, -7.21219e-08, 0.694738)
scene.camera = ob_auto_camera
light_auto_sun = bpy.data.lights.new('AutoSun', 'SUN')
light_auto_sun.energy = 3.0
light_auto_sun.angle = 0.0523599
ob_auto_sun = bpy.data.objects.new('AutoSun', light_auto_sun)
scene.collection.objects.link(ob_auto_sun)
ob_auto_sun.rotation_euler = (0.872665, 0.174533, 0.523599)
bpy.context.view_layer.update()
